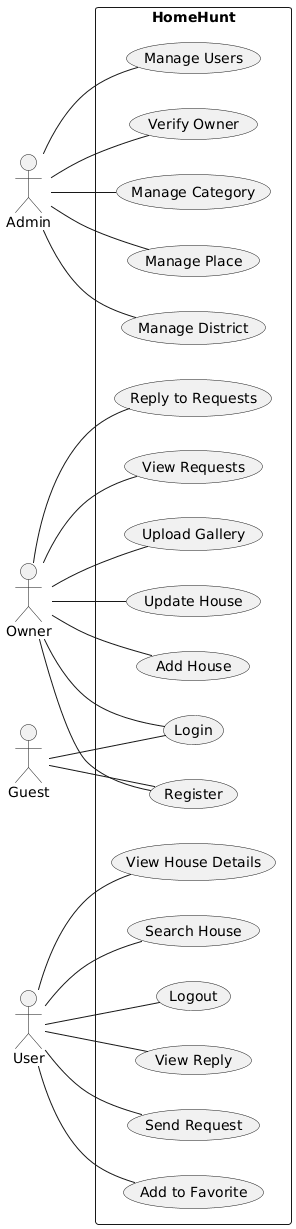

The diagram above was rendered by PlantUML. Its source (embedded in the PNG):
@startuml
left to right direction

actor Admin
actor Owner
actor User
actor Guest

rectangle HomeHunt {

  Guest -- (Register)
  Guest -- (Login)

  User -- (Search House)
  User -- (View House Details)
  User -- (Add to Favorite)
  User -- (Send Request)
  User -- (View Reply)
  User -- (Logout)

  Owner -- (Register)
  Owner -- (Login)
  Owner -- (Add House)
  Owner -- (Update House)
  Owner -- (Upload Gallery)
  Owner -- (View Requests)
  Owner -- (Reply to Requests)

  Admin -- (Manage District)
  Admin -- (Manage Place)
  Admin -- (Manage Category)
  Admin -- (Verify Owner)
  Admin -- (Manage Users)
}
@enduml